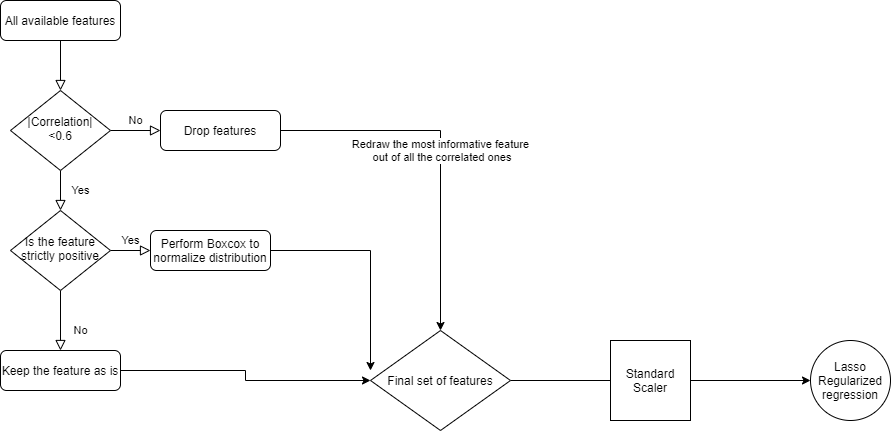

The diagram above was exported from draw.io. Its source (the exported page's mxGraphModel, read from the mxfile embedded in the PNG):
<mxGraphModel dx="936" dy="588" grid="1" gridSize="10" guides="1" tooltips="1" connect="1" arrows="1" fold="1" page="1" pageScale="1" pageWidth="827" pageHeight="1169" math="0" shadow="0">
  <root>
    <mxCell id="WIyWlLk6GJQsqaUBKTNV-0" />
    <mxCell id="WIyWlLk6GJQsqaUBKTNV-1" parent="WIyWlLk6GJQsqaUBKTNV-0" />
    <mxCell id="WIyWlLk6GJQsqaUBKTNV-2" value="" style="rounded=0;html=1;jettySize=auto;orthogonalLoop=1;fontSize=11;endArrow=block;endFill=0;endSize=8;strokeWidth=1;shadow=0;labelBackgroundColor=none;edgeStyle=orthogonalEdgeStyle;" parent="WIyWlLk6GJQsqaUBKTNV-1" source="WIyWlLk6GJQsqaUBKTNV-3" target="WIyWlLk6GJQsqaUBKTNV-6" edge="1">
      <mxGeometry relative="1" as="geometry" />
    </mxCell>
    <mxCell id="WIyWlLk6GJQsqaUBKTNV-3" value="All available features" style="rounded=1;whiteSpace=wrap;html=1;fontSize=12;glass=0;strokeWidth=1;shadow=0;" parent="WIyWlLk6GJQsqaUBKTNV-1" vertex="1">
      <mxGeometry x="160" y="80" width="120" height="40" as="geometry" />
    </mxCell>
    <mxCell id="WIyWlLk6GJQsqaUBKTNV-4" value="Yes" style="rounded=0;html=1;jettySize=auto;orthogonalLoop=1;fontSize=11;endArrow=block;endFill=0;endSize=8;strokeWidth=1;shadow=0;labelBackgroundColor=none;edgeStyle=orthogonalEdgeStyle;" parent="WIyWlLk6GJQsqaUBKTNV-1" source="WIyWlLk6GJQsqaUBKTNV-6" target="WIyWlLk6GJQsqaUBKTNV-10" edge="1">
      <mxGeometry y="20" relative="1" as="geometry">
        <mxPoint as="offset" />
      </mxGeometry>
    </mxCell>
    <mxCell id="WIyWlLk6GJQsqaUBKTNV-5" value="No" style="edgeStyle=orthogonalEdgeStyle;rounded=0;html=1;jettySize=auto;orthogonalLoop=1;fontSize=11;endArrow=block;endFill=0;endSize=8;strokeWidth=1;shadow=0;labelBackgroundColor=none;" parent="WIyWlLk6GJQsqaUBKTNV-1" source="WIyWlLk6GJQsqaUBKTNV-6" target="WIyWlLk6GJQsqaUBKTNV-7" edge="1">
      <mxGeometry y="10" relative="1" as="geometry">
        <mxPoint as="offset" />
      </mxGeometry>
    </mxCell>
    <mxCell id="WIyWlLk6GJQsqaUBKTNV-6" value="|Correlation| &amp;lt;0.6" style="rhombus;whiteSpace=wrap;html=1;shadow=0;fontFamily=Helvetica;fontSize=12;align=center;strokeWidth=1;spacing=6;spacingTop=-4;" parent="WIyWlLk6GJQsqaUBKTNV-1" vertex="1">
      <mxGeometry x="170" y="170" width="100" height="80" as="geometry" />
    </mxCell>
    <mxCell id="QzES9TJeAafeehAg-2Km-4" value="Redraw the most informative feature&lt;br&gt;&amp;nbsp;out of all the correlated ones" style="edgeStyle=orthogonalEdgeStyle;rounded=0;orthogonalLoop=1;jettySize=auto;html=1;entryX=0.5;entryY=0;entryDx=0;entryDy=0;" edge="1" parent="WIyWlLk6GJQsqaUBKTNV-1" source="WIyWlLk6GJQsqaUBKTNV-7" target="QzES9TJeAafeehAg-2Km-1">
      <mxGeometry relative="1" as="geometry" />
    </mxCell>
    <mxCell id="WIyWlLk6GJQsqaUBKTNV-7" value="Drop features" style="rounded=1;whiteSpace=wrap;html=1;fontSize=12;glass=0;strokeWidth=1;shadow=0;" parent="WIyWlLk6GJQsqaUBKTNV-1" vertex="1">
      <mxGeometry x="320" y="190" width="120" height="40" as="geometry" />
    </mxCell>
    <mxCell id="WIyWlLk6GJQsqaUBKTNV-8" value="No" style="rounded=0;html=1;jettySize=auto;orthogonalLoop=1;fontSize=11;endArrow=block;endFill=0;endSize=8;strokeWidth=1;shadow=0;labelBackgroundColor=none;edgeStyle=orthogonalEdgeStyle;" parent="WIyWlLk6GJQsqaUBKTNV-1" source="WIyWlLk6GJQsqaUBKTNV-10" target="WIyWlLk6GJQsqaUBKTNV-11" edge="1">
      <mxGeometry x="0.3333" y="20" relative="1" as="geometry">
        <mxPoint as="offset" />
      </mxGeometry>
    </mxCell>
    <mxCell id="WIyWlLk6GJQsqaUBKTNV-9" value="Yes" style="edgeStyle=orthogonalEdgeStyle;rounded=0;html=1;jettySize=auto;orthogonalLoop=1;fontSize=11;endArrow=block;endFill=0;endSize=8;strokeWidth=1;shadow=0;labelBackgroundColor=none;" parent="WIyWlLk6GJQsqaUBKTNV-1" source="WIyWlLk6GJQsqaUBKTNV-10" target="WIyWlLk6GJQsqaUBKTNV-12" edge="1">
      <mxGeometry y="10" relative="1" as="geometry">
        <mxPoint as="offset" />
      </mxGeometry>
    </mxCell>
    <mxCell id="WIyWlLk6GJQsqaUBKTNV-10" value="Is the feature strictly positive" style="rhombus;whiteSpace=wrap;html=1;shadow=0;fontFamily=Helvetica;fontSize=12;align=center;strokeWidth=1;spacing=6;spacingTop=-4;" parent="WIyWlLk6GJQsqaUBKTNV-1" vertex="1">
      <mxGeometry x="170" y="290" width="100" height="80" as="geometry" />
    </mxCell>
    <mxCell id="QzES9TJeAafeehAg-2Km-2" style="edgeStyle=orthogonalEdgeStyle;rounded=0;orthogonalLoop=1;jettySize=auto;html=1;" edge="1" parent="WIyWlLk6GJQsqaUBKTNV-1" source="WIyWlLk6GJQsqaUBKTNV-11" target="QzES9TJeAafeehAg-2Km-1">
      <mxGeometry relative="1" as="geometry" />
    </mxCell>
    <mxCell id="WIyWlLk6GJQsqaUBKTNV-11" value="Keep the feature as is" style="rounded=1;whiteSpace=wrap;html=1;fontSize=12;glass=0;strokeWidth=1;shadow=0;" parent="WIyWlLk6GJQsqaUBKTNV-1" vertex="1">
      <mxGeometry x="160" y="430" width="120" height="40" as="geometry" />
    </mxCell>
    <mxCell id="QzES9TJeAafeehAg-2Km-3" style="edgeStyle=orthogonalEdgeStyle;rounded=0;orthogonalLoop=1;jettySize=auto;html=1;" edge="1" parent="WIyWlLk6GJQsqaUBKTNV-1" source="WIyWlLk6GJQsqaUBKTNV-12">
      <mxGeometry relative="1" as="geometry">
        <mxPoint x="530" y="450" as="targetPoint" />
      </mxGeometry>
    </mxCell>
    <mxCell id="WIyWlLk6GJQsqaUBKTNV-12" value="Perform Boxcox to normalize distribution" style="rounded=1;whiteSpace=wrap;html=1;fontSize=12;glass=0;strokeWidth=1;shadow=0;" parent="WIyWlLk6GJQsqaUBKTNV-1" vertex="1">
      <mxGeometry x="310" y="310" width="120" height="40" as="geometry" />
    </mxCell>
    <mxCell id="QzES9TJeAafeehAg-2Km-5" style="edgeStyle=orthogonalEdgeStyle;rounded=0;orthogonalLoop=1;jettySize=auto;html=1;" edge="1" parent="WIyWlLk6GJQsqaUBKTNV-1" source="QzES9TJeAafeehAg-2Km-1" target="QzES9TJeAafeehAg-2Km-6">
      <mxGeometry relative="1" as="geometry">
        <mxPoint x="740" y="460" as="targetPoint" />
        <Array as="points">
          <mxPoint x="830" y="460" />
          <mxPoint x="830" y="460" />
        </Array>
      </mxGeometry>
    </mxCell>
    <mxCell id="QzES9TJeAafeehAg-2Km-1" value="Final set of features" style="rhombus;whiteSpace=wrap;html=1;" vertex="1" parent="WIyWlLk6GJQsqaUBKTNV-1">
      <mxGeometry x="530" y="410" width="140" height="100" as="geometry" />
    </mxCell>
    <mxCell id="QzES9TJeAafeehAg-2Km-6" value="Lasso Regularized regression" style="ellipse;whiteSpace=wrap;html=1;aspect=fixed;" vertex="1" parent="WIyWlLk6GJQsqaUBKTNV-1">
      <mxGeometry x="970" y="420" width="80" height="80" as="geometry" />
    </mxCell>
    <mxCell id="QzES9TJeAafeehAg-2Km-7" value="Standard Scaler" style="whiteSpace=wrap;html=1;aspect=fixed;" vertex="1" parent="WIyWlLk6GJQsqaUBKTNV-1">
      <mxGeometry x="770" y="420" width="80" height="80" as="geometry" />
    </mxCell>
  </root>
</mxGraphModel>